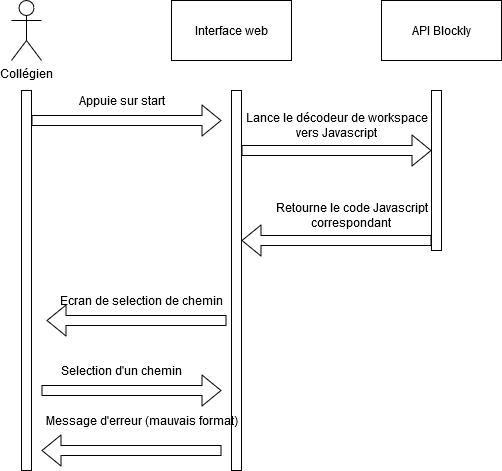

The diagram above was exported from draw.io. Its source (the exported page's mxGraphModel, read from the mxfile embedded in the PNG):
<mxGraphModel dx="868" dy="451" grid="1" gridSize="10" guides="1" tooltips="1" connect="1" arrows="1" fold="1" page="1" pageScale="1" pageWidth="827" pageHeight="1169" math="0" shadow="0">
  <root>
    <mxCell id="ucomvNHbRCIkWYnMo_7V-0" />
    <mxCell id="ucomvNHbRCIkWYnMo_7V-1" parent="ucomvNHbRCIkWYnMo_7V-0" />
    <mxCell id="PGdS1UMOASJMHQjoUd7y-0" value="&lt;div&gt;Collégien&lt;/div&gt;" style="shape=umlActor;verticalLabelPosition=bottom;labelBackgroundColor=#ffffff;verticalAlign=top;html=1;outlineConnect=0;" parent="ucomvNHbRCIkWYnMo_7V-1" vertex="1">
      <mxGeometry x="130" y="30" width="30" height="60" as="geometry" />
    </mxCell>
    <mxCell id="PGdS1UMOASJMHQjoUd7y-1" value="" style="rounded=0;whiteSpace=wrap;html=1;" parent="ucomvNHbRCIkWYnMo_7V-1" vertex="1">
      <mxGeometry x="140" y="120" width="10" height="380" as="geometry" />
    </mxCell>
    <mxCell id="PGdS1UMOASJMHQjoUd7y-2" value="" style="rounded=0;whiteSpace=wrap;html=1;" parent="ucomvNHbRCIkWYnMo_7V-1" vertex="1">
      <mxGeometry x="350" y="120" width="10" height="380" as="geometry" />
    </mxCell>
    <mxCell id="PGdS1UMOASJMHQjoUd7y-3" value="Interface web" style="rounded=0;whiteSpace=wrap;html=1;" parent="ucomvNHbRCIkWYnMo_7V-1" vertex="1">
      <mxGeometry x="290" y="30" width="120" height="60" as="geometry" />
    </mxCell>
    <mxCell id="PGdS1UMOASJMHQjoUd7y-4" value="" style="shape=flexArrow;endArrow=classic;html=1;" parent="ucomvNHbRCIkWYnMo_7V-1" edge="1">
      <mxGeometry width="50" height="50" relative="1" as="geometry">
        <mxPoint x="150" y="150" as="sourcePoint" />
        <mxPoint x="340" y="150" as="targetPoint" />
      </mxGeometry>
    </mxCell>
    <mxCell id="PGdS1UMOASJMHQjoUd7y-5" value="Appuie sur start" style="text;html=1;align=center;verticalAlign=middle;resizable=0;points=[];autosize=1;" parent="ucomvNHbRCIkWYnMo_7V-1" vertex="1">
      <mxGeometry x="190" y="120" width="100" height="20" as="geometry" />
    </mxCell>
    <mxCell id="PGdS1UMOASJMHQjoUd7y-6" value="API Blockly" style="rounded=0;whiteSpace=wrap;html=1;" parent="ucomvNHbRCIkWYnMo_7V-1" vertex="1">
      <mxGeometry x="500" y="30" width="120" height="60" as="geometry" />
    </mxCell>
    <mxCell id="PGdS1UMOASJMHQjoUd7y-7" value="" style="rounded=0;whiteSpace=wrap;html=1;" parent="ucomvNHbRCIkWYnMo_7V-1" vertex="1">
      <mxGeometry x="550" y="120" width="10" height="160" as="geometry" />
    </mxCell>
    <mxCell id="PGdS1UMOASJMHQjoUd7y-8" value="" style="shape=flexArrow;endArrow=classic;html=1;" parent="ucomvNHbRCIkWYnMo_7V-1" edge="1">
      <mxGeometry width="50" height="50" relative="1" as="geometry">
        <mxPoint x="360" y="180" as="sourcePoint" />
        <mxPoint x="550" y="180" as="targetPoint" />
      </mxGeometry>
    </mxCell>
    <mxCell id="PGdS1UMOASJMHQjoUd7y-9" value="&lt;div&gt;Lance le décodeur de workspace&lt;/div&gt;&lt;div&gt;vers Javascript&lt;br&gt;&lt;/div&gt;" style="text;html=1;align=center;verticalAlign=middle;resizable=0;points=[];autosize=1;" parent="ucomvNHbRCIkWYnMo_7V-1" vertex="1">
      <mxGeometry x="360" y="140" width="190" height="30" as="geometry" />
    </mxCell>
    <mxCell id="PGdS1UMOASJMHQjoUd7y-10" value="" style="shape=flexArrow;endArrow=classic;html=1;" parent="ucomvNHbRCIkWYnMo_7V-1" edge="1">
      <mxGeometry width="50" height="50" relative="1" as="geometry">
        <mxPoint x="550" y="270" as="sourcePoint" />
        <mxPoint x="360" y="270" as="targetPoint" />
      </mxGeometry>
    </mxCell>
    <mxCell id="PGdS1UMOASJMHQjoUd7y-11" value="&lt;div&gt;Retourne le code Javascript&lt;/div&gt;&lt;div&gt;correspondant&lt;br&gt;&lt;/div&gt;" style="text;html=1;align=center;verticalAlign=middle;resizable=0;points=[];autosize=1;" parent="ucomvNHbRCIkWYnMo_7V-1" vertex="1">
      <mxGeometry x="390" y="230" width="160" height="30" as="geometry" />
    </mxCell>
    <mxCell id="PGdS1UMOASJMHQjoUd7y-12" value="" style="shape=flexArrow;endArrow=classic;html=1;" parent="ucomvNHbRCIkWYnMo_7V-1" edge="1">
      <mxGeometry width="50" height="50" relative="1" as="geometry">
        <mxPoint x="345" y="350" as="sourcePoint" />
        <mxPoint x="165" y="350" as="targetPoint" />
      </mxGeometry>
    </mxCell>
    <mxCell id="PGdS1UMOASJMHQjoUd7y-13" value="Ecran de selection de chemin" style="text;html=1;align=center;verticalAlign=middle;resizable=0;points=[];autosize=1;" parent="ucomvNHbRCIkWYnMo_7V-1" vertex="1">
      <mxGeometry x="175" y="320" width="170" height="20" as="geometry" />
    </mxCell>
    <mxCell id="PGdS1UMOASJMHQjoUd7y-14" value="Selection d'un chemin" style="text;html=1;align=center;verticalAlign=middle;resizable=0;points=[];autosize=1;" parent="ucomvNHbRCIkWYnMo_7V-1" vertex="1">
      <mxGeometry x="175" y="390" width="130" height="20" as="geometry" />
    </mxCell>
    <mxCell id="PGdS1UMOASJMHQjoUd7y-15" value="" style="shape=flexArrow;endArrow=classic;html=1;" parent="ucomvNHbRCIkWYnMo_7V-1" edge="1">
      <mxGeometry width="50" height="50" relative="1" as="geometry">
        <mxPoint x="160" y="420" as="sourcePoint" />
        <mxPoint x="340" y="420" as="targetPoint" />
      </mxGeometry>
    </mxCell>
    <mxCell id="PGdS1UMOASJMHQjoUd7y-20" value="" style="shape=flexArrow;endArrow=classic;html=1;" parent="ucomvNHbRCIkWYnMo_7V-1" edge="1">
      <mxGeometry width="50" height="50" relative="1" as="geometry">
        <mxPoint x="340" y="480" as="sourcePoint" />
        <mxPoint x="160" y="480" as="targetPoint" />
      </mxGeometry>
    </mxCell>
    <mxCell id="PGdS1UMOASJMHQjoUd7y-21" value="Message d'erreur (mauvais format)" style="text;html=1;align=center;verticalAlign=middle;resizable=0;points=[];autosize=1;" parent="ucomvNHbRCIkWYnMo_7V-1" vertex="1">
      <mxGeometry x="160" y="440" width="200" height="20" as="geometry" />
    </mxCell>
  </root>
</mxGraphModel>